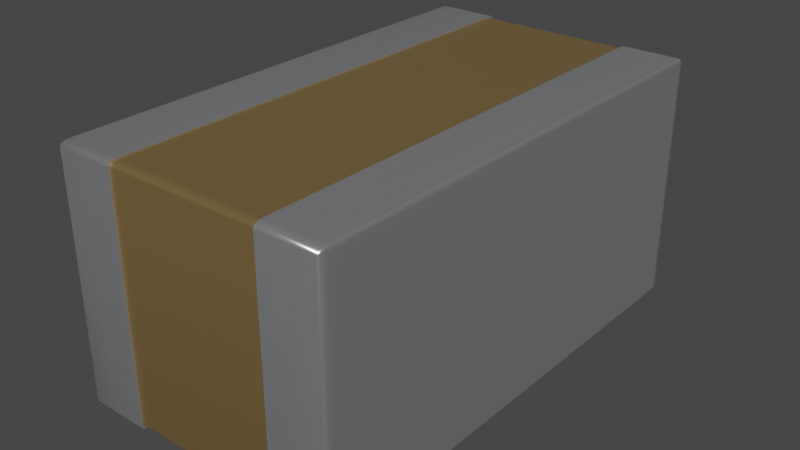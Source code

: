 # Source: C_0306_0816Metric.blend  (saved by Blender 4.1.23; exported with 4.5.12 LTS)
import bpy
from mathutils import Matrix  # noqa: F401  (used for matrix-valued properties, if any)

bpy.ops.wm.read_factory_settings(use_empty=True)
scene = bpy.context.scene
scene.name = 'Scene'

# ---- collections
col_collection = bpy.data.collections.new('Collection'); scene.collection.children.link(col_collection)

# ---- materials (node trees are filled in below, after node groups)
mat_metal_pins = bpy.data.materials.new('metal_pins')
mat_metal_pins.use_transparent_shadow = False
mat_metal_pins.preview_render_type = 'CUBE'
mat_metal_pins.use_preview_world = True
mat_cap_ceramic_1 = bpy.data.materials.new('cap_ceramic_1')
mat_cap_ceramic_1.use_transparent_shadow = False
mat_cap_ceramic_1.preview_render_type = 'CUBE'

# ---- node groups
ng_auto_smooth = bpy.data.node_groups.new('Auto Smooth', 'GeometryNodeTree')
_s = ng_auto_smooth.interface.new_socket(name='Geometry', in_out='OUTPUT', socket_type='NodeSocketGeometry')
_s = ng_auto_smooth.interface.new_socket(name='Geometry', in_out='INPUT', socket_type='NodeSocketGeometry')
_s = ng_auto_smooth.interface.new_socket(name='Angle', in_out='INPUT', socket_type='NodeSocketFloat')
_s.subtype = 'ANGLE'
_s.min_value = 0.0
_s.max_value = 3.142
ng_auto_smooth.is_modifier = True
_N = ng_auto_smooth.nodes; _L = ng_auto_smooth.links
n0 = _N.new('NodeGroupOutput'); n0.name = 'Group Output'; n0.location = (480, -100)
n1 = _N.new('NodeGroupInput'); n1.name = 'Group Input'; n1.location = (-420, -300)
n2 = _N.new('NodeGroupInput'); n2.name = 'Group Input.001'; n2.location = (-60, -100)
n3 = _N.new('GeometryNodeSetShadeSmooth'); n3.name = 'Set Shade Smooth'; n3.location = (120, -100)
n3.domain = 'EDGE'
n4 = _N.new('GeometryNodeSetShadeSmooth'); n4.name = 'Set Shade Smooth.001'; n4.location = (300, -100)
n5 = _N.new('GeometryNodeInputMeshEdgeAngle'); n5.name = 'Edge Angle'; n5.location = (-420, -220)
n6 = _N.new('GeometryNodeInputEdgeSmooth'); n6.name = 'Is Edge Smooth'; n6.location = (-60, -160)
n7 = _N.new('GeometryNodeInputShadeSmooth'); n7.name = 'Is Face Smooth'; n7.location = (-240, -340)
n8 = _N.new('FunctionNodeBooleanMath'); n8.name = 'Boolean Math'; n8.location = (-60, -220)
n9 = _N.new('FunctionNodeCompare'); n9.name = 'Compare'; n9.location = (-240, -180)
n9.operation = 'LESS_EQUAL'
_L.new(n5.outputs[0], n9.inputs[0])
_L.new(n4.outputs[0], n0.inputs[0])
_L.new(n1.outputs[1], n9.inputs[1])
_L.new(n9.outputs[0], n8.inputs[0])
_L.new(n7.outputs[0], n8.inputs[1])
_L.new(n2.outputs[0], n3.inputs[0])
_L.new(n6.outputs[0], n3.inputs[1])
_L.new(n3.outputs[0], n4.inputs[0])
_L.new(n8.outputs[0], n3.inputs[2])
n0.is_active_output = True

# ---- material node trees
mat_metal_pins.use_nodes = True; mat_metal_pins.node_tree.nodes.clear()
_N = mat_metal_pins.node_tree.nodes; _L = mat_metal_pins.node_tree.links
n0 = _N.new('ShaderNodeMapping'); n0.name = 'Mapping'; n0.location = (-1447, -91)
n0.inputs[3].default_value = (4.8, 1.2, 1.1)
n1 = _N.new('ShaderNodeBsdfPrincipled'); n1.name = 'Principled BSDF'; n1.location = (-560, 254)
n1.distribution = 'GGX'
n1.subsurface_method = 'BURLEY'
n1.inputs[1].default_value = 0.7818
n1.inputs[2].default_value = 0.2886
n1.inputs[3].default_value = 1.45
n1.inputs[13].default_value = 0.0
n1.inputs[27].default_value = (0.0, 0.0, 0.0, 1.0)
n1.inputs[28].default_value = 1.0
n2 = _N.new('ShaderNodeOutputMaterial'); n2.name = 'Material Output.002'; n2.location = (-205, 253)
n2.width = 213
n3 = _N.new('ShaderNodeTexNoise'); n3.name = 'Noise Texture.002'; n3.location = (-1228, -73)
n3.inputs[2].default_value = 0.1
n3.inputs[3].default_value = 7.0
n3.inputs[4].default_value = 0.6
n3.inputs[8].default_value = 0.4
n4 = _N.new('ShaderNodeTexCoord'); n4.name = 'Texture Coordinate'; n4.location = (-1636, -116)
n5 = _N.new('ShaderNodeMix'); n5.name = 'Mix.001'; n5.location = (-921, 45)
n5.data_type = 'RGBA'
n5.inputs[6].default_value = (0.9398, 0.9547, 1.0, 1.0)
n5.inputs[7].default_value = (0.13, 0.1259, 0.1359, 1.0)
n6 = _N.new('ShaderNodeBump'); n6.name = 'Bump.001'; n6.location = (-1001, -227)
n6.inputs[0].default_value = 0.05
n6.inputs[1].default_value = 0.01
n6.inputs[2].default_value = 1.0
_L.new(n1.outputs[0], n2.inputs[0])
_L.new(n3.outputs[0], n6.inputs[3])
_L.new(n0.outputs[0], n3.inputs[0])
_L.new(n3.outputs[0], n5.inputs[0])
_L.new(n4.outputs[3], n0.inputs[0])
_L.new(n5.outputs[2], n1.inputs[0])
_L.new(n6.outputs[0], n1.inputs[5])
n2.is_active_output = True
mat_cap_ceramic_1.use_nodes = True; mat_cap_ceramic_1.node_tree.nodes.clear()
_N = mat_cap_ceramic_1.node_tree.nodes; _L = mat_cap_ceramic_1.node_tree.links
n0 = _N.new('ShaderNodeBsdfPrincipled'); n0.name = 'Principled BSDF'; n0.location = (10, 300)
n0.distribution = 'GGX'
n0.subsurface_method = 'BURLEY'
n0.inputs[0].default_value = (0.2796, 0.1885, 0.08038, 1.0)
n0.inputs[1].default_value = 0.5
n0.inputs[2].default_value = 0.2705
n0.inputs[3].default_value = 1.0
n0.inputs[14].default_value = (0.9836, 0.9816, 0.9791, 1.0)
n0.inputs[20].default_value = 0.06636
n0.inputs[27].default_value = (0.0, 0.0, 0.0, 1.0)
n0.inputs[28].default_value = 1.0
n1 = _N.new('ShaderNodeOutputMaterial'); n1.name = 'Material Output'; n1.location = (300, 300)
_L.new(n0.outputs[0], n1.inputs[0])
n1.is_active_output = True

# ---- world
world_world = bpy.data.worlds.new('World'); scene.world = world_world
world_world.use_nodes = True; world_world.node_tree.nodes.clear()
_N = world_world.node_tree.nodes; _L = world_world.node_tree.links
n0 = _N.new('ShaderNodeOutputWorld'); n0.name = 'World Output'; n0.location = (300, 300)
n1 = _N.new('ShaderNodeBackground'); n1.name = 'Background'; n1.location = (10, 300)
n1.inputs[0].default_value = (0.05088, 0.05088, 0.05088, 1.0)
_L.new(n1.outputs[0], n0.inputs[0])
n0.is_active_output = True
world_world.color = (0.05088, 0.05088, 0.05088)
world_world.use_sun_shadow = False
world_world.sun_shadow_jitter_overblur = 0.0

# ---- meshes
me_shape_7_indexedfaceset = bpy.data.meshes.new('SHAPE_7_IndexedFaceSet')
me_shape_7_indexedfaceset.from_pydata([(-0.1772, -0.1689, 0.001969), (-0.1772, 0.1693, 0.001969), (0.1772, 0.1756, 0.008268), (0.1772, 0.1747, 0.005118), (0.1772, 0.1737, 0.003814), (0.1772, 0.1709, 0.002183), (-0.1772, 0.1737, 0.003814), (-0.1772, 0.1747, 0.005118), (-0.1772, 0.1754, 0.006637), (0.1772, -0.1772, 0.006299), (0.1772, -0.1725, 0.0002147), (0.1772, -0.174, 0.0008439), (0.1772, -0.1763, 0.00315), (0.1772, -0.1772, 0.3087), (0.1772, -0.177, 0.3103), (0.1772, -0.1763, 0.3118), (0.1772, -0.1753, 0.3131), (0.1772, 0.1709, 0.315), (0.1772, 0.174, 0.3141), (0.1772, 0.1753, 0.3131), (0.1772, 0.1763, 0.3118), (0.1772, 0.177, 0.3103), (0.1772, 0.177, 0.004669), (0.1772, 0.1725, 0.0002147), (0.1772, 0.1693, 0.001969), (0.1772, 0.1754, 0.006637), (0.1772, 0.1724, 0.002812), (0.1772, 0.1756, 0.3067), (0.1772, -0.1734, 0.3111), (0.1772, -0.1744, 0.3098), (0.1772, -0.175, 0.3083), (0.1772, -0.1744, 0.005118), (0.1772, -0.1734, 0.003814), (0.1772, -0.172, 0.002812), (0.1772, -0.1705, 0.002183), (-0.1772, -0.1744, 0.005118), (-0.1772, -0.1734, 0.003814), (-0.1772, -0.172, 0.002812), (-0.1772, -0.1705, 0.002183), (0.1772, -0.1689, 0.001969), (0.1772, -0.175, 0.006637), (-0.1772, -0.1772, 0.006299), (-0.1772, -0.1763, 0.00315), (-0.1772, -0.1753, 0.001845), (-0.1772, 0.174, 0.0008439), (-0.1772, 0.177, 0.3103), (-0.1772, 0.1753, 0.3131), (-0.1772, 0.1725, 0.3147), (-0.1772, -0.1709, 0.315), (-0.1772, -0.1725, 0.3147), (-0.1772, -0.174, 0.3141), (-0.1772, -0.1689, 0.313), (-0.1772, -0.175, 0.3083), (-0.1772, -0.1744, 0.3098), (-0.1772, 0.1693, 0.313), (-0.1772, 0.1709, 0.3128), (-0.1772, 0.1747, 0.3098), (-0.1772, 0.1754, 0.3083), (-0.1772, 0.1709, 0.002183), (-0.1772, 0.1724, 0.002812), (-0.1772, -0.175, 0.006637), (-0.1772, 0.1756, 0.3067), (-0.1772, 0.1756, 0.008268), (0.3087, -0.1709, 1.49e-08), (0.3087, -0.174, 0.0008439), (0.1772, -0.1753, 0.001845), (0.1772, -0.177, 0.004669), (0.1772, -0.1709, 1.49e-08), (0.3087, 0.1725, 0.0002147), (0.1772, 0.1709, 0.0), (0.1772, 0.1763, 0.00315), (0.1772, 0.1753, 0.001845), (0.1772, 0.174, 0.0008439), (0.1772, 0.1772, 0.006299), (0.3087, 0.1772, 0.006299), (0.1772, 0.1772, 0.3087), (0.3087, 0.1725, 0.3147), (0.1772, 0.1725, 0.3147), (0.1772, -0.1709, 0.315), (0.3087, -0.1772, 0.3087), (0.3087, -0.177, 0.3103), (0.3087, -0.174, 0.3141), (0.3087, -0.1725, 0.3147), (0.1772, -0.174, 0.3141), (0.1772, -0.1725, 0.3147), (0.1772, -0.1752, 0.008268), (-0.1772, -0.1752, 0.008268), (-0.1772, -0.1752, 0.3067), (-0.1772, -0.1734, 0.3111), (-0.1772, -0.172, 0.3121), (-0.1772, -0.1705, 0.3128), (0.1772, -0.1752, 0.3067), (0.1772, -0.1689, 0.313), (0.1772, -0.1705, 0.3128), (0.1772, -0.172, 0.3121), (0.1772, 0.1693, 0.313), (0.1772, 0.1754, 0.3083), (0.1772, 0.1747, 0.3098), (0.1772, 0.1737, 0.3111), (0.1772, 0.1724, 0.3121), (0.1772, 0.1709, 0.3128), (-0.1772, 0.1724, 0.3121), (-0.1772, 0.1737, 0.3111), (-0.1772, -0.1709, 1.49e-08), (-0.3087, -0.174, 0.0008439), (-0.3087, -0.1725, 0.0002147), (-0.1772, -0.177, 0.004669), (-0.1772, -0.174, 0.0008439), (-0.1772, -0.1725, 0.0002147), (-0.3087, -0.1709, 0.315), (-0.3087, -0.1725, 0.3147), (-0.3087, -0.174, 0.3141), (-0.3087, -0.1753, 0.3131), (-0.3087, -0.177, 0.3103), (-0.1772, -0.1772, 0.3087), (-0.1772, -0.1753, 0.3131), (-0.1772, -0.1763, 0.3118), (-0.1772, -0.177, 0.3103), (-0.1772, 0.1709, 0.315), (-0.3087, 0.1709, 0.315), (-0.3087, 0.1772, 0.3087), (-0.3087, 0.174, 0.3141), (-0.1772, 0.1763, 0.3118), (-0.1772, 0.174, 0.3141), (-0.1772, 0.1772, 0.3087), (-0.1772, 0.1772, 0.006299), (-0.3087, 0.1772, 0.006299), (-0.3087, 0.1725, 0.0002147), (-0.3087, 0.1763, 0.00315), (-0.3087, 0.177, 0.004669), (-0.1772, 0.1709, 0.0), (-0.1772, 0.1725, 0.0002147), (-0.1772, 0.1753, 0.001845), (-0.1772, 0.1763, 0.00315), (-0.1772, 0.177, 0.004669), (0.31, -0.177, 0.006299), (0.3114, -0.1766, 0.006299), (0.3135, -0.1749, 0.006299), (0.315, -0.1709, 0.3087), (0.3141, -0.174, 0.3087), (0.3131, -0.1753, 0.3087), (0.3118, -0.1763, 0.3087), (0.3103, -0.177, 0.3087), (0.3114, -0.1709, 0.0006079), (0.3135, -0.1709, 0.002314), (0.3087, -0.1772, 0.006299), (0.3125, -0.1758, 0.006299), (0.3087, -0.1725, 0.0002147), (0.3087, -0.1753, 0.001845), (0.3087, -0.1763, 0.00315), (0.3087, -0.177, 0.004669), (0.3113, -0.1737, 0.0013), (0.3113, -0.1749, 0.002236), (0.3113, -0.1757, 0.003147), (0.3113, -0.1763, 0.004391), (0.3136, -0.1742, 0.004122), (0.315, -0.1709, 0.006299), (0.3147, -0.1728, 0.006299), (0.3149, -0.1718, 0.006299), (0.3149, -0.1709, 0.00533), (0.3143, -0.1723, 0.004891), (0.31, -0.1709, 0.0001539), (0.3125, -0.1709, 0.00134), (0.3149, 0.1709, 0.005783), (0.31, 0.1709, 0.0001528), (0.3135, 0.1709, 0.0023), (0.3143, 0.1709, 0.003463), (0.3147, -0.1709, 0.004384), (0.3148, 0.1716, 0.005531), (0.3149, 0.1719, 0.006299), (0.3149, 0.1709, 0.005269), (0.3087, 0.1709, 0.0), (0.3114, 0.1709, 0.000604), (0.3125, 0.1709, 0.001331), (0.3087, 0.177, 0.004669), (0.3087, 0.1763, 0.00315), (0.3087, 0.1753, 0.001845), (0.3087, 0.174, 0.0008439), (0.3114, 0.1766, 0.006299), (0.3135, 0.1749, 0.006299), (0.3143, 0.1737, 0.006299), (0.3113, 0.1762, 0.004313), (0.3113, 0.1758, 0.003336), (0.3113, 0.1749, 0.002244), (0.3113, 0.1737, 0.001297), (0.3135, 0.1743, 0.004246), (0.3135, 0.1737, 0.00349), (0.31, 0.177, 0.006299), (0.3125, 0.1758, 0.006299), (0.315, 0.1709, 0.3087), (0.3131, 0.1753, 0.3087), (0.3147, 0.1725, 0.3087), (0.3149, 0.1714, 0.006299), (0.3087, 0.1772, 0.3087), (0.3103, 0.177, 0.3087), (0.3118, 0.1763, 0.3087), (0.3141, 0.174, 0.3087), (0.3087, 0.1709, 0.315), (0.3087, 0.174, 0.3141), (0.3087, 0.1753, 0.3131), (0.3087, 0.1763, 0.3118), (0.3087, 0.177, 0.3103), (0.3103, 0.1709, 0.3147), (0.3118, 0.1709, 0.3141), (0.3131, 0.1709, 0.3131), (0.3117, 0.1724, 0.3139), (0.3117, 0.1731, 0.3137), (0.3117, 0.1736, 0.3135), (0.3117, 0.1741, 0.3131), (0.3131, 0.1721, 0.3129), (0.3117, 0.1748, 0.3125), (0.3117, 0.1749, 0.3124), (0.3131, 0.1727, 0.3127), (0.3117, 0.1755, 0.3116), (0.3117, 0.1757, 0.3113), (0.3131, 0.1735, 0.3123), (0.3131, 0.1741, 0.3117), (0.3142, 0.1721, 0.3115), (0.3142, 0.1724, 0.3113), (0.3142, 0.1727, 0.3112), (0.3142, 0.173, 0.3108), (0.3141, 0.1709, 0.3118), (0.3147, 0.1709, 0.3103), (0.3103, -0.1709, 0.3147), (0.3118, -0.1709, 0.3141), (0.3131, -0.1709, 0.3131), (0.3147, -0.1725, 0.3087), (0.3087, -0.1709, 0.315), (0.3147, -0.1709, 0.3103), (0.3087, -0.1763, 0.3118), (0.3087, -0.1753, 0.3131), (0.3117, -0.1757, 0.3113), (0.3117, -0.1748, 0.3125), (0.3117, -0.1736, 0.3135), (0.3131, -0.174, 0.3118), (0.3117, -0.1722, 0.314), (0.3131, -0.173, 0.3125), (0.3131, -0.172, 0.313), (0.3142, -0.1724, 0.3113), (0.3142, -0.1716, 0.3116), (-0.3141, -0.1709, 0.00315), (-0.3147, -0.1709, 0.004669), (-0.3099, -0.1709, 0.0001211), (-0.3111, -0.1709, 0.0004796), (-0.3122, -0.1709, 0.001062), (-0.3087, 0.1709, 0.0), (-0.3141, 0.1709, 0.00315), (-0.3131, 0.1709, 0.001845), (-0.3118, 0.1709, 0.0008439), (-0.3103, 0.1709, 0.0002147), (-0.3099, -0.177, 0.006299), (-0.3122, -0.1761, 0.006299), (-0.3087, -0.1709, 1.49e-08), (-0.3087, -0.177, 0.004669), (-0.3087, -0.1763, 0.00315), (-0.3087, -0.1753, 0.001845), (-0.311, -0.1737, 0.001191), (-0.311, -0.175, 0.002158), (-0.311, -0.176, 0.003435), (-0.3087, -0.1772, 0.006299), (-0.3131, -0.1731, 0.004072), (-0.3111, -0.1767, 0.006299), (-0.3087, -0.1772, 0.3087), (-0.3103, -0.177, 0.3087), (-0.3147, -0.1725, 0.3087), (-0.3141, -0.174, 0.006299), (-0.3147, -0.1725, 0.006299), (-0.3118, -0.1763, 0.3087), (-0.3131, -0.1753, 0.3087), (-0.3141, -0.174, 0.3087), (-0.3087, -0.1763, 0.3118), (-0.3103, -0.1709, 0.3147), (-0.3118, -0.1709, 0.3141), (-0.3131, -0.1709, 0.3131), (-0.3141, -0.1709, 0.3118), (-0.3142, -0.1736, 0.3102), (-0.3142, -0.173, 0.3108), (-0.3142, -0.1728, 0.311), (-0.3131, -0.1748, 0.3108), (-0.3131, -0.1745, 0.3113), (-0.3117, -0.1762, 0.31), (-0.3131, -0.174, 0.3118), (-0.3117, -0.176, 0.3106), (-0.3131, -0.1737, 0.3121), (-0.3117, -0.1757, 0.3113), (-0.3131, -0.1732, 0.3125), (-0.3117, -0.1753, 0.3119), (-0.3117, -0.1748, 0.3125), (-0.3117, -0.1744, 0.3129), (-0.3117, -0.1737, 0.3133), (-0.3117, -0.173, 0.3137), (-0.3147, -0.1709, 0.3103), (-0.3103, 0.1709, 0.3147), (-0.3131, 0.1709, 0.3131), (-0.3141, 0.1709, 0.3118), (-0.3147, 0.1709, 0.3103), (-0.3118, 0.1709, 0.3141), (-0.3087, 0.177, 0.3103), (-0.3087, 0.1763, 0.3118), (-0.3087, 0.1753, 0.3131), (-0.3087, 0.1725, 0.3147), (-0.3142, 0.1736, 0.3102), (-0.3131, 0.174, 0.3118), (-0.3142, 0.1738, 0.3095), (-0.3117, 0.1736, 0.3135), (-0.3131, 0.1747, 0.3109), (-0.3131, 0.1748, 0.3108), (-0.3117, 0.1747, 0.3126), (-0.3117, 0.1748, 0.3125), (-0.3131, 0.1752, 0.3099), (-0.3131, 0.1753, 0.3091), (-0.3117, 0.1756, 0.3115), (-0.3117, 0.1757, 0.3113), (-0.3117, 0.1762, 0.3102), (-0.3117, 0.1762, 0.31), (-0.3117, 0.1763, 0.3092), (-0.315, 0.1709, 0.006299), (-0.3103, 0.177, 0.006299), (-0.3103, 0.177, 0.3087), (-0.3141, 0.174, 0.3087), (-0.3147, 0.1725, 0.3087), (-0.3147, 0.1709, 0.004669), (-0.3141, 0.174, 0.006299), (-0.3147, 0.1725, 0.006299), (-0.3087, 0.174, 0.0008439), (-0.3087, 0.1753, 0.001845), (-0.3142, 0.1739, 0.006094), (-0.3142, 0.1738, 0.005369), (-0.3142, 0.1736, 0.004793), (-0.3131, 0.1753, 0.006002), (-0.3131, 0.1752, 0.005212), (-0.3131, 0.1751, 0.004954), (-0.3131, 0.1748, 0.004121), (-0.3117, 0.1763, 0.005932), (-0.3131, 0.1746, 0.003927), (-0.3117, 0.1762, 0.004958), (-0.3117, 0.1761, 0.00464), (-0.3131, 0.174, 0.00315), (-0.3117, 0.1757, 0.003612), (-0.3117, 0.1755, 0.003373), (-0.3117, 0.1748, 0.002414), (-0.3117, 0.1746, 0.002267), (-0.3117, 0.1736, 0.001507), (-0.315, 0.1709, 0.3087), (-0.315, -0.1709, 0.006299), (-0.315, -0.1709, 0.3087)], [], [(68, 23, 69, 171), (3, 7, 6, 4), (264, 266, 344, 345), (119, 109, 271, 292), (286, 270, 113, 263), (99, 101, 102, 98), (20, 200, 199, 19), (65, 148, 64, 11), (10, 147, 63, 67), (311, 308, 302, 305), (293, 273, 274, 294), (40, 60, 86, 85), (1, 0, 39, 24), (215, 208, 210, 211, 216), (61, 62, 2, 27), (177, 72, 23, 68), (245, 130, 131, 127), (74, 73, 22, 174), (287, 286, 279, 281), (336, 335, 330, 331), (34, 38, 37, 33), (81, 83, 84, 82), (36, 37, 38, 0, 1, 58, 59, 6, 7, 8, 62, 61, 57, 45, 124, 125, 134, 133, 132, 44, 131, 130, 103, 108, 107, 43, 42, 106, 41, 114, 117, 116, 115, 50, 49, 48, 118, 47, 123, 46, 122, 56, 102, 101, 55, 54, 51, 90, 89, 88, 53, 52, 87, 86, 60, 35), (109, 119, 118, 48), (240, 241, 266, 265), (94, 89, 90, 93), (324, 44, 132, 325), (269, 265, 266, 264), (163, 170, 159, 158, 156, 138, 189, 192), (12, 149, 148, 65), (42, 254, 253, 106), (150, 66, 9, 145), (67, 63, 171, 69), (25, 8, 7, 3), (174, 22, 70, 175), (176, 71, 72, 177), (66, 150, 149, 12), (18, 198, 76, 77), (281, 283, 288, 287), (175, 70, 71, 176), (77, 76, 197, 17), (5, 58, 1, 24), (11, 64, 147, 10), (19, 199, 198, 18), (230, 16, 83, 81), (80, 14, 15, 229), (289, 288, 283, 285), (66, 12, 65, 32, 31), (54, 95, 92, 51), (82, 84, 78, 227), (8, 25, 2, 62), (79, 13, 14, 80), (197, 227, 78, 17), (204, 225, 224, 203), (53, 29, 30, 52), (55, 100, 95, 54), (97, 56, 57, 96), (229, 15, 16, 230), (88, 28, 29, 53), (86, 87, 91, 85), (105, 108, 103, 252), (100, 55, 101, 99), (21, 201, 200, 20), (96, 57, 61, 27), (240, 246, 321, 241), (309, 306, 301, 303), (107, 104, 255, 43), (43, 255, 254, 42), (129, 134, 125, 126), (291, 295, 294, 274), (109, 48, 49, 110), (93, 90, 51, 92), (201, 21, 75, 193), (241, 321, 316, 344), (297, 45, 122, 298), (32, 36, 35, 31), (117, 113, 270, 116), (114, 41, 259, 262), (33, 37, 36, 32), (121, 123, 47, 300), (313, 312, 306, 309), (122, 45, 57, 56), (298, 122, 46, 299), (192, 169, 170, 163), (299, 46, 123, 121), (127, 131, 44, 324), (120, 126, 125, 124), (4, 6, 59, 26), (178, 195, 194, 187), (141, 146, 136), (140, 137, 146), (140, 146, 141), (139, 160, 137), (139, 137, 140), (226, 157, 160), (226, 158, 157), (226, 160, 139), (287, 112, 270, 286), (161, 63, 147), (64, 161, 147), (135, 149, 150), (135, 150, 145), (151, 143, 161), (151, 162, 143), (151, 161, 64), (209, 204, 203, 205), (152, 162, 151), (153, 162, 152), (154, 135, 136), (154, 136, 146), (154, 149, 135), (154, 146, 153), (154, 153, 149), (155, 144, 162), (155, 160, 144), (155, 146, 137), (155, 137, 160), (155, 162, 153), (155, 153, 146), (167, 160, 157), (116, 270, 112, 115), (332, 331, 327, 328, 334), (217, 221, 204, 209), (172, 143, 162, 173), (168, 159, 170), (166, 144, 160), (166, 160, 167), (165, 144, 166), (173, 162, 144, 165), (166, 167, 159, 168), (128, 133, 134, 129), (169, 168, 170), (343, 316, 323, 320), (281, 279, 278, 275, 276), (187, 74, 174), (175, 187, 174), (164, 177, 68), (164, 68, 171), (168, 180, 166), (181, 178, 187), (181, 188, 178), (181, 187, 175), (182, 188, 181), (182, 181, 175), (184, 164, 172), (184, 172, 173), (104, 256, 257, 255), (184, 177, 164), (184, 173, 183), (185, 179, 188), (185, 180, 179), (185, 188, 182), (315, 314, 313, 309, 310), (186, 173, 165), (186, 165, 166), (203, 224, 223, 202), (186, 183, 173), (152, 151, 64, 148), (191, 180, 168), (191, 168, 169), (196, 180, 191), (190, 188, 179), (195, 178, 188), (195, 188, 190), (306, 305, 302, 294), (52, 30, 91, 87), (141, 136, 135, 142), (202, 197, 76), (202, 76, 198), (194, 199, 200), (194, 200, 201), (194, 201, 193), (189, 222, 191), (205, 203, 202), (225, 237, 235, 224), (206, 205, 202), (207, 202, 198), (207, 206, 202), (329, 333, 315, 310), (208, 207, 198), (310, 309, 303, 319), (211, 199, 194), (211, 210, 199), (335, 333, 329, 330), (213, 211, 194), (214, 194, 195), (214, 195, 190), (214, 213, 194), (214, 190, 213), (276, 277, 285, 283, 281), (216, 213, 190), (216, 211, 213), (225, 204, 221, 239, 237), (217, 209, 212), (218, 222, 217), (327, 326, 321, 328), (74, 193, 75, 73), (233, 235, 237, 236), (220, 196, 191), (202, 223, 227, 197), (233, 232, 230, 81), (205, 206, 212, 209), (108, 105, 104, 107), (171, 63, 161, 164), (142, 79, 80), (142, 80, 229), (230, 142, 229), (223, 81, 82), (223, 82, 227), (138, 226, 228), (231, 140, 141), (231, 141, 142), (232, 142, 230), (232, 231, 142), (232, 140, 231), (299, 308, 311, 298), (233, 81, 223), (234, 139, 140), (234, 140, 232), (235, 233, 223), (236, 139, 234), (224, 235, 223), (232, 233, 236, 234), (238, 226, 139), (238, 139, 236), (164, 161, 143, 172), (239, 226, 238), (239, 228, 226), (210, 208, 198, 199), (26, 59, 58, 5), (111, 112, 288, 289), (249, 243, 242), (248, 244, 243), (248, 243, 249), (247, 260, 244), (247, 244, 248), (246, 240, 260), (246, 260, 247), (312, 311, 305, 306), (105, 252, 242), (251, 244, 260), (104, 242, 243), (104, 105, 242), (250, 254, 261), (253, 254, 250), (259, 253, 250), (256, 243, 244), (256, 104, 243), (255, 257, 258, 254), (257, 244, 251), (257, 256, 244), (258, 251, 261), (191, 169, 192, 189), (258, 257, 251), (258, 261, 254), (241, 344, 266), (9, 13, 79, 145), (260, 240, 265), (269, 260, 265), (268, 251, 260), (268, 260, 269), (267, 261, 251), (267, 251, 268), (263, 250, 261), (263, 261, 267), (249, 242, 252, 245), (288, 112, 287), (286, 284, 278, 279), (289, 271, 111), (98, 102, 56, 97), (153, 152, 148, 149), (290, 272, 271), (215, 212, 206, 207, 208), (291, 264, 345), (290, 289, 285), (290, 271, 289), (113, 262, 263), (110, 111, 271), (109, 110, 271), (275, 269, 264), (285, 277, 274, 273), (340, 325, 128, 339), (333, 317, 318, 315), (277, 291, 274), (183, 182, 175, 176), (38, 34, 39, 0), (280, 263, 267), (280, 267, 268), (282, 263, 280), (282, 280, 268), (89, 94, 28, 88), (284, 263, 282), (284, 268, 278), (284, 282, 268), (221, 217, 222, 228, 239), (320, 323, 326, 322, 319, 303), (218, 219, 220, 191, 222), (14, 13, 9, 66, 31, 40, 85, 91, 30, 29, 28, 94, 93, 92, 95, 100, 99, 98, 97, 96, 27, 2, 25, 3, 4, 26, 5, 24, 39, 34, 33, 32, 65, 11, 10, 67, 69, 23, 72, 71, 70, 22, 73, 75, 21, 20, 19, 18, 77, 17, 78, 84, 83, 16, 15), (286, 263, 284), (115, 112, 111, 50), (296, 272, 273, 293), (50, 111, 110, 49), (345, 343, 295, 291), (120, 124, 45, 297), (239, 238, 236, 237), (187, 194, 193, 74), (315, 318, 314), (320, 295, 343), (300, 119, 292), (121, 300, 292), (299, 121, 292), (297, 298, 318), (120, 297, 318), (301, 294, 295), (302, 293, 294), (303, 301, 295), (303, 295, 320), (304, 292, 296), (304, 296, 293), (277, 276, 275, 264, 291), (186, 166, 180, 185), (306, 294, 301), (307, 292, 304), (307, 304, 293), (307, 299, 292), (308, 293, 302), (308, 307, 293), (308, 299, 307), (130, 245, 252, 103), (219, 218, 217, 212, 215), (250, 263, 262, 259), (269, 275, 278, 268), (184, 183, 176, 177), (300, 47, 118, 119), (312, 298, 311), (186, 185, 182, 183), (312, 318, 298), (325, 132, 133, 128), (313, 318, 312), (159, 167, 157, 158), (314, 318, 313), (292, 271, 272, 296), (318, 317, 126, 120), (220, 219, 215, 216), (342, 248, 249), (342, 249, 341), (342, 341, 247), (321, 323, 316), (129, 126, 317), (128, 129, 317), (324, 325, 249), (127, 324, 249), (245, 127, 249), (326, 323, 321), (328, 321, 246), (158, 226, 138, 156), (220, 216, 190, 196), (339, 338, 332, 334), (330, 329, 322, 326, 327, 331), (338, 336, 331, 332), (319, 322, 329, 310), (334, 328, 246), (290, 285, 273, 272), (335, 317, 333), (190, 179, 180, 196), (336, 317, 335), (106, 253, 259, 41), (337, 246, 247), (337, 334, 246), (338, 317, 336), (338, 128, 317), (189, 138, 228, 222), (142, 135, 145, 79), (340, 339, 334, 337), (339, 128, 338), (113, 117, 114, 262), (341, 249, 325), (341, 337, 247), (341, 325, 340), (341, 340, 337), (342, 247, 248), (345, 344, 316, 343), (31, 35, 60, 40)])
me_shape_7_indexedfaceset.polygons.foreach_set('use_smooth', [True] * 383)
me_shape_7_indexedfaceset.polygons.foreach_set('material_index', [0, 1, 0, 0, 0, 1, 0, 0, 0, 0, 0, 1, 1, 0, 1, 0, 0, 0, 0, 0, 1, 0, 0, 0, 0, 1, 0, 0, 0, 0, 0, 0, 0, 1, 0, 0, 0, 0, 0, 0, 0, 1, 0, 0, 0, 0, 0, 0, 1, 0, 1, 0, 0, 0, 1, 1, 1, 0, 1, 1, 0, 1, 0, 1, 0, 0, 0, 0, 0, 0, 0, 1, 0, 0, 0, 1, 0, 0, 1, 0, 0, 0, 0, 0, 0, 0, 0, 1, 0, 0, 0, 0, 0, 0, 0, 0, 0, 0, 0, 0, 0, 0, 0, 0, 0, 0, 0, 0, 0, 0, 0, 0, 0, 0, 0, 0, 0, 0, 0, 0, 0, 0, 0, 0, 0, 0, 0, 0, 0, 0, 0, 0, 0, 0, 0, 0, 0, 0, 0, 0, 0, 0, 0, 0, 0, 0, 0, 0, 0, 0, 0, 0, 0, 0, 0, 0, 0, 0, 0, 0, 0, 0, 0, 0, 0, 1, 0, 0, 0, 0, 0, 0, 0, 0, 0, 0, 0, 0, 0, 0, 0, 0, 0, 0, 0, 0, 0, 0, 0, 0, 0, 0, 0, 0, 0, 0, 0, 0, 0, 0, 0, 0, 0, 0, 0, 0, 0, 0, 0, 0, 0, 0, 0, 0, 0, 0, 0, 0, 0, 0, 0, 0, 0, 0, 0, 0, 0, 0, 0, 1, 0, 0, 0, 0, 0, 0, 0, 0, 0, 0, 0, 0, 0, 0, 0, 0, 0, 0, 0, 0, 0, 0, 0, 0, 0, 0, 0, 0, 0, 0, 0, 0, 0, 0, 0, 0, 0, 0, 0, 1, 0, 0, 0, 0, 0, 0, 0, 0, 0, 0, 0, 0, 0, 0, 0, 1, 0, 0, 0, 0, 1, 0, 0, 0, 0, 0, 0, 0, 0, 0, 0, 0, 0, 0, 0, 0, 0, 0, 0, 0, 0, 0, 0, 0, 0, 0, 0, 0, 0, 0, 0, 0, 0, 0, 0, 0, 0, 0, 0, 0, 0, 0, 0, 0, 0, 0, 0, 0, 0, 0, 0, 0, 0, 0, 0, 0, 0, 0, 0, 0, 0, 0, 0, 0, 0, 0, 0, 0, 0, 0, 0, 0, 0, 0, 0, 0, 0, 0, 0, 0, 0, 0, 0, 0, 0, 0, 0, 0, 0, 0, 0, 0, 1])
_k = set([(0, 1), (0, 38), (1, 58), (2, 25), (2, 27), (3, 4), (3, 25), (4, 26), (5, 24), (5, 26), (6, 7), (6, 59), (7, 8), (8, 62), (9, 13), (9, 66), (10, 11), (10, 67), (11, 65), (12, 65), (12, 66), (13, 14), (14, 15), (15, 16), (16, 83), (17, 77), (17, 78), (18, 19), (18, 77), (19, 20), (20, 21), (21, 75), (22, 70), (22, 73), (23, 69), (23, 72), (24, 39), (27, 96), (28, 29), (28, 94), (29, 30), (30, 91), (31, 32), (31, 40), (32, 33), (33, 34), (34, 39), (35, 36), (35, 60), (36, 37), (37, 38), (40, 85), (41, 106), (41, 114), (42, 43), (42, 106), (43, 107), (44, 131), (44, 132), (45, 122), (45, 124), (46, 122), (46, 123), (47, 118), (47, 123), (48, 49), (48, 118), (49, 50), (50, 115), (51, 54), (51, 90), (52, 53), (52, 87), (53, 88), (54, 55), (55, 101), (56, 57), (56, 102), (57, 61), (58, 59), (60, 86), (61, 62), (67, 69), (70, 71), (71, 72), (73, 75), (78, 84), (83, 84), (85, 91), (86, 87), (88, 89), (89, 90), (92, 93), (92, 95), (93, 94), (95, 100), (96, 97), (97, 98), (98, 99), (99, 100), (101, 102), (103, 108), (103, 130), (107, 108), (114, 117), (115, 116), (116, 117), (124, 125), (125, 134), (130, 131), (132, 133), (133, 134)])
me_shape_7_indexedfaceset.attributes.new('sharp_edge', 'BOOLEAN', 'EDGE').data.foreach_set('value', [ (min(e.vertices), max(e.vertices)) in _k for e in me_shape_7_indexedfaceset.edges])
_uv = me_shape_7_indexedfaceset.uv_layers.new(name='UVMap')
_uv.uv.foreach_set('vector', [0.9938, 0.7611, 0.785, 0.7611, 0.785, 0.7585, 0.9938, 0.7585, 0.785, 0.2505, 0.2225, 0.2505, 0.2225, 0.2485, 0.785, 0.2485, 0.2134, 0.7324, 0.2134, 0.2524, 0.216, 0.2524, 0.216, 0.7324, 0.0138, 0.7585, 0.0138, 0.216, 0.01121, 0.216, 0.01121, 0.7585, 0.008908, 0.7376, 0.0138, 0.7374, 0.0138, 0.735, 0.01121, 0.7324, 0.785, 0.761, 0.2225, 0.761, 0.2225, 0.7631, 0.785, 0.7631, 0.785, 0.7374, 0.9938, 0.7374, 0.9938, 0.7395, 0.785, 0.7395, 0.785, 0.2089, 0.9938, 0.2089, 0.9938, 0.211, 0.785, 0.211, 0.785, 0.2134, 0.9938, 0.2134, 0.9938, 0.216, 0.785, 0.216, 0.008908, 0.7369, 0.008908, 0.7386, 0.006728, 0.7374, 0.006728, 0.736, 0.7585, 0.7395, 0.216, 0.7395, 0.216, 0.7374, 0.7585, 0.7374, 0.785, 0.253, 0.2225, 0.253, 0.2225, 0.2555, 0.785, 0.2555, 0.2225, 0.756, 0.2225, 0.2191, 0.785, 0.2191, 0.785, 0.756, 0.7626, 0.7382, 0.7636, 0.7395, 0.7647, 0.7386, 0.7649, 0.7384, 0.7637, 0.7373, 0.2225, 0.7293, 0.2225, 0.2555, 0.785, 0.2555, 0.785, 0.7293, 0.9938, 0.7635, 0.785, 0.7635, 0.785, 0.7611, 0.9938, 0.7611, 0.0138, 0.7585, 0.2225, 0.7585, 0.2225, 0.7611, 0.0138, 0.7611, 0.9938, 0.2524, 0.785, 0.2524, 0.785, 0.2498, 0.9938, 0.2498, 0.008908, 0.7386, 0.008908, 0.7376, 0.006728, 0.7366, 0.006728, 0.7374, 0.008908, 0.2498, 0.008908, 0.2503, 0.006728, 0.2507, 0.006728, 0.2503, 0.785, 0.2165, 0.2225, 0.2165, 0.2225, 0.2141, 0.785, 0.2141, 0.9938, 0.211, 0.785, 0.211, 0.785, 0.2134, 0.9938, 0.2134, 0.2121, 0.2485, 0.2141, 0.2469, 0.2165, 0.2459, 0.2191, 0.2455, 0.756, 0.2455, 0.7586, 0.2459, 0.761, 0.2469, 0.7631, 0.2485, 0.7647, 0.2505, 0.7657, 0.253, 0.766, 0.2555, 0.766, 0.7293, 0.7657, 0.7319, 0.7682, 0.735, 0.7685, 0.7324, 0.7685, 0.2524, 0.7682, 0.2498, 0.7672, 0.2474, 0.7656, 0.2453, 0.7635, 0.2438, 0.7611, 0.2428, 0.7585, 0.2424, 0.216, 0.2424, 0.2134, 0.2428, 0.211, 0.2438, 0.2089, 0.2453, 0.2073, 0.2474, 0.2063, 0.2498, 0.206, 0.2524, 0.206, 0.7324, 0.2063, 0.735, 0.2073, 0.7374, 0.2089, 0.7395, 0.211, 0.7411, 0.2134, 0.7421, 0.216, 0.7424, 0.7585, 0.7424, 0.7611, 0.7421, 0.7635, 0.7411, 0.7656, 0.7395, 0.7672, 0.7374, 0.7647, 0.7343, 0.7631, 0.7364, 0.761, 0.738, 0.7586, 0.739, 0.756, 0.7393, 0.2191, 0.7393, 0.2165, 0.739, 0.2141, 0.738, 0.2121, 0.7364, 0.2105, 0.7343, 0.2095, 0.7319, 0.2091, 0.7293, 0.2091, 0.2555, 0.2095, 0.253, 0.2105, 0.2505, 0.0138, 0.216, 0.0138, 0.7585, 0.2225, 0.7585, 0.2225, 0.216, 0.216, 0.2474, 0.216, 0.2498, 0.2134, 0.2524, 0.211, 0.2524, 0.785, 0.2141, 0.2225, 0.2141, 0.2225, 0.2165, 0.785, 0.2165, 0.0138, 0.7635, 0.2225, 0.7635, 0.2225, 0.7656, 0.0138, 0.7656, 0.211, 0.7324, 0.211, 0.2524, 0.2134, 0.2524, 0.2134, 0.7324, 0.7585, 0.2516, 0.7585, 0.2508, 0.216, 0.2509, 0.2145, 0.2524, 0.216, 0.2524, 0.216, 0.7324, 0.7585, 0.7324, 0.7593, 0.2524, 0.785, 0.2474, 0.9938, 0.2474, 0.9938, 0.2453, 0.785, 0.2453, 0.2225, 0.2474, 0.0138, 0.2474, 0.0138, 0.2498, 0.2225, 0.2498, 0.9938, 0.2498, 0.785, 0.2498, 0.785, 0.2524, 0.9938, 0.2524, 0.785, 0.216, 0.9938, 0.216, 0.9938, 0.7585, 0.785, 0.7585, 0.785, 0.253, 0.2225, 0.253, 0.2225, 0.2505, 0.785, 0.2505, 0.9938, 0.2498, 0.785, 0.2498, 0.785, 0.2474, 0.9938, 0.2474, 0.9938, 0.7656, 0.785, 0.7656, 0.785, 0.7635, 0.9938, 0.7635, 0.785, 0.2498, 0.9938, 0.2498, 0.9938, 0.2474, 0.785, 0.2474, 0.785, 0.7635, 0.9938, 0.7635, 0.9938, 0.7611, 0.785, 0.7611, 0.211, 0.7374, 0.2115, 0.7378, 0.2104, 0.7391, 0.2098, 0.7386, 0.9938, 0.2474, 0.785, 0.2474, 0.785, 0.2453, 0.9938, 0.2453, 0.785, 0.7611, 0.9938, 0.7611, 0.9938, 0.7585, 0.785, 0.7585, 0.785, 0.7586, 0.2225, 0.7586, 0.2225, 0.756, 0.785, 0.756, 0.785, 0.211, 0.9938, 0.211, 0.9938, 0.2134, 0.785, 0.2134, 0.785, 0.7656, 0.9938, 0.7656, 0.9938, 0.7635, 0.785, 0.7635, 0.9938, 0.2089, 0.785, 0.2089, 0.785, 0.211, 0.9938, 0.211, 0.9938, 0.735, 0.785, 0.735, 0.785, 0.7374, 0.9938, 0.7374, 0.008908, 0.2115, 0.008908, 0.2104, 0.006728, 0.2115, 0.006728, 0.2123, 0.2063, 0.2498, 0.2073, 0.2474, 0.2089, 0.2453, 0.2121, 0.2485, 0.2105, 0.2505, 0.2225, 0.756, 0.785, 0.756, 0.785, 0.2191, 0.2225, 0.2191, 0.9938, 0.2134, 0.785, 0.2134, 0.785, 0.216, 0.9938, 0.216, 0.2225, 0.253, 0.785, 0.253, 0.785, 0.2555, 0.2225, 0.2555, 0.9938, 0.7324, 0.785, 0.7324, 0.785, 0.735, 0.9938, 0.735, 0.9938, 0.7585, 0.9938, 0.216, 0.785, 0.216, 0.785, 0.7585, 1.001, 0.7585, 1.001, 0.216, 0.9988, 0.216, 0.9988, 0.7585, 0.2225, 0.7343, 0.785, 0.7343, 0.785, 0.7319, 0.2225, 0.7319, 0.2225, 0.7586, 0.785, 0.7586, 0.785, 0.756, 0.2225, 0.756, 0.785, 0.7343, 0.2225, 0.7343, 0.2225, 0.7319, 0.785, 0.7319, 0.9938, 0.7374, 0.785, 0.7374, 0.785, 0.7395, 0.9938, 0.7395, 0.2225, 0.7364, 0.785, 0.7364, 0.785, 0.7343, 0.2225, 0.7343, 0.2225, 0.2555, 0.2225, 0.7293, 0.785, 0.7293, 0.785, 0.2555, 0.0138, 0.2134, 0.2225, 0.2134, 0.2225, 0.216, 0.0138, 0.216, 0.785, 0.7586, 0.2225, 0.7586, 0.2225, 0.761, 0.785, 0.761, 0.785, 0.735, 0.9938, 0.735, 0.9938, 0.7374, 0.785, 0.7374, 0.785, 0.7319, 0.2225, 0.7319, 0.2225, 0.7293, 0.785, 0.7293, 0.216, 0.2474, 0.7585, 0.2474, 0.7585, 0.2498, 0.216, 0.2498, 0.7653, 0.7344, 0.7647, 0.7359, 0.7628, 0.7348, 0.7632, 0.7338, 0.2225, 0.211, 0.0138, 0.211, 0.0138, 0.2089, 0.2225, 0.2089, 0.2225, 0.2453, 0.0138, 0.2453, 0.0138, 0.2474, 0.2225, 0.2474, 0.0138, 0.2498, 0.2225, 0.2498, 0.2225, 0.2524, 0.0138, 0.2524, 0.216, 0.735, 0.7585, 0.735, 0.7585, 0.7374, 0.216, 0.7374, 0.0138, 0.216, 0.2225, 0.216, 0.2225, 0.2134, 0.0138, 0.2134, 0.785, 0.2165, 0.2225, 0.2165, 0.2225, 0.2191, 0.785, 0.2191, 0.9938, 0.735, 0.785, 0.735, 0.785, 0.7324, 0.9938, 0.7324, 0.216, 0.2498, 0.7585, 0.2498, 0.7585, 0.2524, 0.216, 0.2524, 0.0138, 0.735, 0.2225, 0.735, 0.2225, 0.7374, 0.0138, 0.7374, 0.785, 0.2485, 0.2225, 0.2485, 0.2225, 0.2505, 0.785, 0.2505, 0.2225, 0.735, 0.0138, 0.735, 0.0138, 0.7374, 0.2225, 0.7374, 0.2225, 0.7324, 0.2225, 0.2524, 0.0138, 0.2524, 0.0138, 0.7324, 0.785, 0.2141, 0.2225, 0.2141, 0.2225, 0.2121, 0.785, 0.2121, 0.0138, 0.7635, 0.2225, 0.7635, 0.2225, 0.7611, 0.0138, 0.7611, 0.008908, 0.7348, 0.008908, 0.7367, 0.006728, 0.7359, 0.006728, 0.7344, 0.7672, 0.7374, 0.7682, 0.735, 0.7657, 0.7319, 0.7647, 0.7343, 0.0138, 0.7374, 0.2225, 0.7374, 0.2225, 0.7395, 0.0138, 0.7395, 0.7593, 0.2524, 0.7601, 0.2524, 0.7585, 0.2508, 0.7585, 0.2516, 0.0138, 0.7656, 0.2225, 0.7656, 0.2225, 0.7635, 0.0138, 0.7635, 0.0138, 0.7611, 0.2225, 0.7611, 0.2225, 0.7635, 0.0138, 0.7635, 0.0138, 0.7324, 0.0138, 0.2524, 0.2225, 0.2524, 0.2225, 0.7324, 0.785, 0.7631, 0.2225, 0.7631, 0.2225, 0.761, 0.785, 0.761, 0.9981, 0.2524, 0.9988, 0.7324, 0.9964, 0.7324, 0.996, 0.2524, 0.9988, 0.7324, 1.0, 0.2524, 0.9981, 0.2524, 1.001, 0.7324, 1.002, 0.2524, 1.0, 0.2524, 1.001, 0.7324, 1.0, 0.2524, 0.9988, 0.7324, 0.211, 0.7324, 0.2138, 0.2502, 0.2097, 0.2524, 0.211, 0.7324, 0.2097, 0.2524, 0.2089, 0.7324, 0.2134, 0.7324, 0.213, 0.2524, 0.2138, 0.2502, 0.2134, 0.7324, 0.2145, 0.2524, 0.213, 0.2524, 0.2134, 0.7324, 0.2138, 0.2502, 0.211, 0.7324, 0.008908, 0.7386, 0.0138, 0.7395, 0.0138, 0.7374, 0.008908, 0.7376, 0.996, 0.216, 0.9938, 0.216, 0.9938, 0.2134, 0.9938, 0.211, 0.996, 0.216, 0.9938, 0.2134, 0.996, 0.2524, 0.9938, 0.2474, 0.9938, 0.2498, 0.996, 0.2524, 0.9938, 0.2498, 0.9938, 0.2524, 0.9979, 0.2116, 0.9981, 0.216, 0.996, 0.216, 0.9979, 0.2116, 1.0, 0.216, 0.9981, 0.216, 0.9979, 0.2116, 0.996, 0.216, 0.9938, 0.211, 1.001, 0.7604, 1.001, 0.7585, 0.9988, 0.7585, 0.9987, 0.7609, 0.2096, 0.246, 0.216, 0.2445, 0.2116, 0.2445, 0.2084, 0.2474, 0.216, 0.2445, 0.2096, 0.246, 0.9979, 0.2494, 0.996, 0.2524, 0.9981, 0.2524, 0.9979, 0.2494, 0.9981, 0.2524, 1.0, 0.2524, 0.9979, 0.2494, 0.9938, 0.2474, 0.996, 0.2524, 0.2074, 0.2494, 0.2081, 0.2524, 0.2084, 0.2474, 0.9979, 0.2494, 0.9979, 0.2474, 0.9938, 0.2474, 1.002, 0.2108, 1.002, 0.216, 1.0, 0.216, 0.2108, 0.249, 0.2138, 0.2502, 0.216, 0.2461, 1.002, 0.249, 1.0, 0.2524, 1.002, 0.2524, 0.2108, 0.249, 0.2097, 0.2524, 0.2138, 0.2502, 1.002, 0.2108, 1.0, 0.216, 0.9979, 0.2084, 1.002, 0.249, 0.9979, 0.2474, 1.0, 0.2524, 0.216, 0.2494, 0.2138, 0.2502, 0.213, 0.2524, 0.2225, 0.7374, 0.0138, 0.7374, 0.0138, 0.7395, 0.2225, 0.7395, 0.7647, 0.249, 0.7652, 0.2503, 0.7632, 0.2509, 0.7628, 0.25, 0.7645, 0.2487, 0.7605, 0.7369, 0.7585, 0.7374, 0.7585, 0.7395, 0.7604, 0.7392, 0.9981, 0.7585, 0.9981, 0.216, 1.0, 0.216, 0.9999, 0.7585, 0.7597, 0.2512, 0.216, 0.2509, 0.7585, 0.2508, 0.7585, 0.2479, 0.216, 0.2461, 0.2138, 0.2502, 0.7585, 0.2479, 0.2138, 0.2502, 0.216, 0.2494, 0.7585, 0.2461, 0.216, 0.2461, 0.7585, 0.2479, 0.9999, 0.7585, 1.0, 0.216, 1.002, 0.216, 1.002, 0.7585, 0.7585, 0.2479, 0.216, 0.2494, 0.216, 0.2509, 0.7597, 0.2512, 0.0138, 0.2474, 0.2225, 0.2474, 0.2225, 0.2498, 0.0138, 0.2498, 0.7601, 0.2524, 0.7597, 0.2512, 0.7585, 0.2508, 0.7585, 0.7324, 0.7585, 0.2524, 0.7611, 0.2524, 0.7611, 0.7324, 0.211, 0.7374, 0.2103, 0.7366, 0.2098, 0.7359, 0.2117, 0.7348, 0.2125, 0.7359, 0.996, 0.2524, 0.9938, 0.2524, 0.9938, 0.2498, 0.9938, 0.2474, 0.996, 0.2524, 0.9938, 0.2498, 0.996, 0.7585, 0.9938, 0.7635, 0.9938, 0.7611, 0.996, 0.7585, 0.9938, 0.7611, 0.9938, 0.7585, 0.7597, 0.2512, 0.763, 0.2524, 0.7585, 0.2479, 0.9979, 0.2493, 0.9981, 0.2524, 0.996, 0.2524, 0.9979, 0.2493, 0.9999, 0.2524, 0.9981, 0.2524, 0.9979, 0.2493, 0.996, 0.2524, 0.9938, 0.2474, 0.7663, 0.2477, 0.7664, 0.2524, 0.767, 0.2493, 0.9979, 0.2477, 0.9979, 0.2493, 0.9938, 0.2474, 0.9979, 0.763, 0.996, 0.7585, 0.9981, 0.7585, 0.9979, 0.763, 0.9981, 0.7585, 0.9999, 0.7585, 0.0138, 0.211, 0.01012, 0.2115, 0.01012, 0.2094, 0.0138, 0.2089, 0.9979, 0.763, 0.9938, 0.7635, 0.996, 0.7585, 0.763, 0.2445, 0.7585, 0.2445, 0.7649, 0.246, 1.002, 0.2492, 1.002, 0.2524, 0.9999, 0.2524, 0.7639, 0.2492, 0.763, 0.2524, 0.7649, 0.2524, 1.002, 0.2492, 0.9999, 0.2524, 0.9979, 0.2477, 0.008908, 0.7333, 0.008908, 0.7345, 0.008908, 0.7348, 0.006728, 0.7344, 0.006728, 0.7331, 1.002, 0.763, 0.9999, 0.7585, 1.002, 0.7585, 0.763, 0.248, 0.7585, 0.2461, 0.7585, 0.2479, 0.9988, 0.7585, 0.9988, 0.216, 0.9964, 0.216, 0.9964, 0.7585, 1.002, 0.763, 0.9979, 0.7649, 0.9999, 0.7585, 0.9979, 0.2096, 0.9979, 0.2116, 0.9938, 0.211, 0.9938, 0.2089, 0.7611, 0.7324, 0.763, 0.2524, 0.7597, 0.2512, 0.7611, 0.7324, 0.7597, 0.2512, 0.7601, 0.2524, 0.7635, 0.7324, 0.763, 0.2524, 0.7611, 0.7324, 1.001, 0.7324, 0.9999, 0.2524, 1.002, 0.2524, 0.9988, 0.7324, 0.9981, 0.2524, 0.9999, 0.2524, 0.9988, 0.7324, 0.9999, 0.2524, 1.001, 0.7324, 0.7647, 0.7359, 0.7646, 0.736, 0.7635, 0.7374, 0.7585, 0.7374, 0.2225, 0.7319, 0.785, 0.7319, 0.785, 0.7293, 0.2225, 0.7293, 0.9988, 0.7324, 0.9981, 0.2524, 0.996, 0.2524, 0.9964, 0.7324, 0.9964, 0.7585, 0.9938, 0.7585, 0.9938, 0.7611, 0.9964, 0.7585, 0.9938, 0.7611, 0.9938, 0.7635, 0.7682, 0.7324, 0.7656, 0.7395, 0.7672, 0.7374, 0.9964, 0.7324, 0.9938, 0.7374, 0.9938, 0.735, 0.9964, 0.7324, 0.9938, 0.735, 0.9938, 0.7324, 0.7585, 0.7324, 0.7585, 0.735, 0.7611, 0.7324, 0.9987, 0.7609, 0.9988, 0.7585, 0.9964, 0.7585, 1.001, 0.216, 1.001, 0.2143, 0.9987, 0.2139, 0.9988, 0.216, 0.9987, 0.7621, 0.9987, 0.7609, 0.9964, 0.7585, 0.9987, 0.7628, 0.9964, 0.7585, 0.9938, 0.7635, 0.9987, 0.7628, 0.9987, 0.7621, 0.9964, 0.7585, 0.006728, 0.2519, 0.008908, 0.2518, 0.008908, 0.7333, 0.006728, 0.7331, 0.9987, 0.7636, 0.9987, 0.7628, 0.9938, 0.7635, 0.7655, 0.7331, 0.7653, 0.7344, 0.7632, 0.7338, 0.7635, 0.7324, 0.9987, 0.7384, 0.9938, 0.7395, 0.9964, 0.7324, 0.9987, 0.7384, 0.9987, 0.7386, 0.9938, 0.7395, 0.008908, 0.2503, 0.008908, 0.2518, 0.006728, 0.2519, 0.006728, 0.2507, 0.9987, 0.737, 0.9987, 0.7384, 0.9964, 0.7324, 0.9987, 0.7367, 0.9964, 0.7324, 0.9988, 0.7324, 0.9987, 0.7367, 0.9988, 0.7324, 1.001, 0.7324, 0.9987, 0.7367, 0.9987, 0.737, 0.9964, 0.7324, 0.7661, 0.7367, 0.7656, 0.7324, 0.7659, 0.737, 0.2125, 0.7359, 0.2129, 0.7362, 0.2123, 0.7385, 0.2115, 0.7378, 0.211, 0.7374, 1.001, 0.7373, 0.9987, 0.737, 1.001, 0.7324, 1.001, 0.7373, 0.9987, 0.7384, 0.9987, 0.737, 0.216, 0.7395, 0.7585, 0.7395, 0.7585, 0.7374, 0.2148, 0.7372, 0.2143, 0.7393, 0.7605, 0.7369, 0.7604, 0.7392, 0.7614, 0.7389, 0.7609, 0.7367, 0.7585, 0.735, 0.7605, 0.7369, 0.7632, 0.2509, 0.7634, 0.2521, 0.7585, 0.2498, 0.7628, 0.25, 0.9938, 0.2524, 0.9938, 0.7324, 0.785, 0.7324, 0.785, 0.2524, 0.9987, 0.2117, 0.9987, 0.2139, 1.001, 0.2143, 1.001, 0.2125, 0.762, 0.7359, 0.7635, 0.7324, 0.7611, 0.7324, 0.9964, 0.7585, 0.9964, 0.216, 0.9938, 0.216, 0.9938, 0.7585, 0.9987, 0.2117, 0.9987, 0.2098, 0.9938, 0.2089, 0.9938, 0.211, 0.9987, 0.7609, 0.9987, 0.7621, 1.001, 0.7614, 1.001, 0.7604, 0.2225, 0.2134, 0.0138, 0.2134, 0.0138, 0.211, 0.2225, 0.211, 0.9938, 0.7585, 0.9938, 0.216, 0.996, 0.216, 0.996, 0.7585, 0.9964, 0.7324, 0.9938, 0.7324, 0.9938, 0.735, 0.9964, 0.7324, 0.9938, 0.735, 0.9938, 0.7374, 0.2089, 0.7395, 0.2063, 0.7324, 0.2073, 0.7374, 0.9964, 0.216, 0.9938, 0.211, 0.9938, 0.2134, 0.9964, 0.216, 0.9938, 0.2134, 0.9938, 0.216, 0.216, 0.7324, 0.2134, 0.7324, 0.216, 0.735, 0.9987, 0.7367, 1.001, 0.7324, 0.9988, 0.7324, 0.9987, 0.7367, 0.9988, 0.7324, 0.9964, 0.7324, 0.9987, 0.7386, 0.9964, 0.7324, 0.9938, 0.7395, 0.9987, 0.7386, 0.9987, 0.7367, 0.9964, 0.7324, 0.2098, 0.7386, 0.2089, 0.7324, 0.2084, 0.7367, 0.0138, 0.7395, 0.008908, 0.7386, 0.008908, 0.7369, 0.0138, 0.7374, 0.9987, 0.2117, 0.9938, 0.211, 0.9964, 0.216, 0.211, 0.7374, 0.211, 0.7324, 0.2089, 0.7324, 1.001, 0.7374, 1.001, 0.7324, 0.9987, 0.7386, 0.9987, 0.2139, 0.9987, 0.2117, 0.9964, 0.216, 0.2125, 0.7386, 0.211, 0.7324, 0.211, 0.7374, 0.9988, 0.216, 0.9987, 0.2139, 0.9964, 0.216, 0.9987, 0.2098, 0.9987, 0.2117, 1.001, 0.2125, 1.001, 0.211, 0.2136, 0.7367, 0.2134, 0.7324, 0.211, 0.7324, 0.2136, 0.7367, 0.211, 0.7324, 0.2125, 0.7386, 0.996, 0.7585, 0.996, 0.216, 0.9981, 0.216, 0.9981, 0.7585, 0.2148, 0.7372, 0.2134, 0.7324, 0.2136, 0.7367, 0.2148, 0.7372, 0.216, 0.735, 0.2134, 0.7324, 0.9987, 0.7647, 0.9987, 0.7636, 0.9938, 0.7635, 0.9938, 0.7656, 0.785, 0.761, 0.2225, 0.761, 0.2225, 0.7586, 0.785, 0.7586, 0.0138, 0.211, 0.0138, 0.2089, 0.008908, 0.2104, 0.008908, 0.2115, 0.01121, 0.7585, 0.009971, 0.216, 0.01185, 0.216, 0.008799, 0.7585, 0.008242, 0.216, 0.009971, 0.216, 0.008799, 0.7585, 0.009971, 0.216, 0.01121, 0.7585, 0.7585, 0.2453, 0.2125, 0.2489, 0.216, 0.2441, 0.006728, 0.7585, 0.008242, 0.216, 0.008799, 0.7585, 0.005138, 0.7585, 0.005138, 0.216, 0.006727, 0.2125, 0.7585, 0.2474, 0.2125, 0.2489, 0.7585, 0.2453, 0.008908, 0.7367, 0.008908, 0.7369, 0.006728, 0.736, 0.006728, 0.7359, 0.0138, 0.2134, 0.0138, 0.216, 0.01185, 0.216, 0.008242, 0.2077, 0.008242, 0.216, 0.006727, 0.2125, 0.0138, 0.211, 0.01185, 0.216, 0.009971, 0.216, 0.0138, 0.211, 0.0138, 0.2134, 0.01185, 0.216, 0.01185, 0.2524, 0.0138, 0.2474, 0.009971, 0.2524, 0.0138, 0.2498, 0.0138, 0.2474, 0.01185, 0.2524, 0.0138, 0.2524, 0.0138, 0.2498, 0.01185, 0.2524, 0.01012, 0.2115, 0.009971, 0.216, 0.008242, 0.216, 0.01012, 0.2115, 0.0138, 0.211, 0.009971, 0.216, 0.0138, 0.2453, 0.01012, 0.2458, 0.01012, 0.2479, 0.0138, 0.2474, 0.2094, 0.2458, 0.216, 0.2441, 0.2077, 0.2524, 0.2094, 0.2458, 0.2115, 0.2443, 0.216, 0.2441, 0.01012, 0.2479, 0.008242, 0.2524, 0.009971, 0.2524, 0.7611, 0.7324, 0.7601, 0.2524, 0.7593, 0.2524, 0.7585, 0.7324, 0.2079, 0.2479, 0.2094, 0.2458, 0.2077, 0.2524, 0.01012, 0.2479, 0.009971, 0.2524, 0.0138, 0.2474, 0.216, 0.2498, 0.216, 0.2524, 0.2134, 0.2524, 0.785, 0.2524, 0.785, 0.7324, 0.9938, 0.7324, 0.9938, 0.2524, 0.2125, 0.2489, 0.216, 0.2474, 0.211, 0.2524, 0.005138, 0.7324, 0.006727, 0.2489, 0.005138, 0.2524, 0.2089, 0.7324, 0.2077, 0.2524, 0.2125, 0.2489, 0.2089, 0.7324, 0.2125, 0.2489, 0.211, 0.7324, 0.008799, 0.7324, 0.009971, 0.2524, 0.008242, 0.2524, 0.008799, 0.7324, 0.008242, 0.2524, 0.006728, 0.7324, 0.01121, 0.7324, 0.01185, 0.2524, 0.009971, 0.2524, 0.01121, 0.7324, 0.009971, 0.2524, 0.008799, 0.7324, 0.01121, 0.7585, 0.01185, 0.216, 0.0138, 0.216, 0.0138, 0.7585, 0.008908, 0.2104, 0.0138, 0.2089, 0.008908, 0.2098, 0.008908, 0.7376, 0.008908, 0.7367, 0.006728, 0.7359, 0.006728, 0.7366, 0.008908, 0.2115, 0.01121, 0.216, 0.0138, 0.211, 0.785, 0.7364, 0.2225, 0.7364, 0.2225, 0.7343, 0.785, 0.7343, 0.9979, 0.2474, 0.9979, 0.246, 0.9938, 0.2453, 0.9938, 0.2474, 0.008908, 0.2126, 0.008799, 0.216, 0.01121, 0.216, 1.001, 0.7626, 1.001, 0.7614, 0.9987, 0.7621, 0.9987, 0.7628, 0.9987, 0.7636, 0.216, 0.735, 0.2134, 0.7324, 0.216, 0.7324, 0.008908, 0.2126, 0.008908, 0.2115, 0.006728, 0.2123, 0.008908, 0.2126, 0.01121, 0.216, 0.008908, 0.2115, 0.0138, 0.735, 0.0138, 0.7324, 0.01121, 0.7324, 0.0138, 0.2134, 0.0138, 0.211, 0.01121, 0.216, 0.0138, 0.216, 0.0138, 0.2134, 0.01121, 0.216, 0.2117, 0.7348, 0.211, 0.7324, 0.2134, 0.7324, 0.2123, 0.7385, 0.2129, 0.7362, 0.216, 0.7374, 0.216, 0.7395, 0.008908, 0.2463, 0.0138, 0.2453, 0.0138, 0.2474, 0.008908, 0.2478, 0.008908, 0.2518, 0.01121, 0.2524, 0.01121, 0.7324, 0.008908, 0.7333, 0.2129, 0.7362, 0.216, 0.735, 0.216, 0.7374, 0.9979, 0.246, 0.9979, 0.2477, 0.9938, 0.2474, 0.9938, 0.2453, 0.2225, 0.2165, 0.785, 0.2165, 0.785, 0.2191, 0.2225, 0.2191, 0.008908, 0.7345, 0.01121, 0.7324, 0.008799, 0.7324, 0.008908, 0.7345, 0.008799, 0.7324, 0.006728, 0.7324, 0.008908, 0.7356, 0.01121, 0.7324, 0.008908, 0.7345, 0.008908, 0.7356, 0.008908, 0.7345, 0.006728, 0.7324, 0.2225, 0.2141, 0.785, 0.2141, 0.785, 0.2121, 0.2225, 0.2121, 0.008908, 0.7367, 0.01121, 0.7324, 0.008908, 0.7356, 0.008908, 0.7367, 0.006728, 0.7324, 0.006728, 0.7359, 0.2084, 0.7367, 0.2079, 0.7356, 0.2089, 0.7324, 0.7585, 0.7374, 0.7605, 0.7369, 0.7585, 0.735, 0.216, 0.735, 0.2148, 0.7372, 0.7611, 0.7324, 0.7611, 0.2524, 0.7634, 0.2521, 0.7635, 0.2524, 0.7635, 0.7324, 0.7632, 0.7338, 0.7609, 0.7367, 0.7613, 0.7364, 0.762, 0.7359, 0.7611, 0.7324, 0.7585, 0.735, 0.2063, 0.735, 0.206, 0.7324, 0.206, 0.2524, 0.2063, 0.2498, 0.2105, 0.2505, 0.2095, 0.253, 0.2091, 0.2555, 0.2091, 0.7293, 0.2095, 0.7319, 0.2105, 0.7343, 0.2121, 0.7364, 0.2141, 0.738, 0.2165, 0.739, 0.2191, 0.7393, 0.756, 0.7393, 0.7586, 0.739, 0.761, 0.738, 0.7631, 0.7364, 0.7647, 0.7343, 0.7657, 0.7319, 0.766, 0.7293, 0.766, 0.2555, 0.7657, 0.253, 0.7647, 0.2505, 0.7631, 0.2485, 0.761, 0.2469, 0.7586, 0.2459, 0.756, 0.2455, 0.2191, 0.2455, 0.2165, 0.2459, 0.2141, 0.2469, 0.2121, 0.2485, 0.2089, 0.2453, 0.211, 0.2438, 0.2134, 0.2428, 0.216, 0.2424, 0.7585, 0.2424, 0.7611, 0.2428, 0.7635, 0.2438, 0.7656, 0.2453, 0.7672, 0.2474, 0.7682, 0.2498, 0.7685, 0.2524, 0.7685, 0.7324, 0.7682, 0.735, 0.7672, 0.7374, 0.7656, 0.7395, 0.7635, 0.7411, 0.7611, 0.7421, 0.7585, 0.7424, 0.216, 0.7424, 0.2134, 0.7421, 0.211, 0.7411, 0.2089, 0.7395, 0.2073, 0.7374, 0.008908, 0.7376, 0.01121, 0.7324, 0.008908, 0.7367, 0.2225, 0.2089, 0.0138, 0.2089, 0.0138, 0.211, 0.2225, 0.211, 0.008799, 0.7585, 0.008799, 0.216, 0.006728, 0.216, 0.006728, 0.7585, 0.2225, 0.211, 0.0138, 0.211, 0.0138, 0.2134, 0.2225, 0.2134, 0.216, 0.7324, 0.7585, 0.7324, 0.7585, 0.735, 0.216, 0.735, 0.0138, 0.7324, 0.2225, 0.7324, 0.2225, 0.735, 0.0138, 0.735, 0.2148, 0.7372, 0.2136, 0.7367, 0.2125, 0.7386, 0.2143, 0.7393, 0.996, 0.2524, 0.9964, 0.7324, 0.9938, 0.7324, 0.9938, 0.2524, 0.008908, 0.7333, 0.01121, 0.7324, 0.008908, 0.7345, 0.7611, 0.7324, 0.7585, 0.735, 0.7585, 0.7324, 0.0138, 0.7611, 0.0138, 0.7585, 0.01121, 0.7585, 0.0138, 0.7635, 0.0138, 0.7611, 0.01121, 0.7585, 0.7656, 0.7395, 0.7635, 0.7411, 0.7585, 0.7421, 0.0138, 0.735, 0.0138, 0.7374, 0.01121, 0.7324, 0.0138, 0.7324, 0.0138, 0.735, 0.01121, 0.7324, 0.7628, 0.7348, 0.7585, 0.7374, 0.7585, 0.735, 0.7635, 0.7374, 0.7585, 0.7395, 0.7585, 0.7374, 0.7632, 0.7338, 0.7628, 0.7348, 0.7585, 0.735, 0.7632, 0.7338, 0.7585, 0.735, 0.7611, 0.7324, 0.008908, 0.7628, 0.01121, 0.7585, 0.008799, 0.7585, 0.008908, 0.7628, 0.008799, 0.7585, 0.006728, 0.7585, 0.2129, 0.7362, 0.2125, 0.7359, 0.2117, 0.7348, 0.2134, 0.7324, 0.216, 0.735, 0.763, 0.248, 0.7585, 0.2479, 0.763, 0.2524, 0.7639, 0.2492, 0.7647, 0.7359, 0.7585, 0.7374, 0.7628, 0.7348, 0.008908, 0.7646, 0.01121, 0.7585, 0.008908, 0.7628, 0.7646, 0.7387, 0.7628, 0.74, 0.7585, 0.7395, 0.008908, 0.7646, 0.0138, 0.7656, 0.01121, 0.7585, 0.008908, 0.7647, 0.006728, 0.7585, 0.006728, 0.7635, 0.7647, 0.7386, 0.7646, 0.7387, 0.7585, 0.7395, 0.008908, 0.7647, 0.0138, 0.7656, 0.008908, 0.7646, 0.2225, 0.7585, 0.0138, 0.7585, 0.0138, 0.216, 0.2225, 0.216, 0.7613, 0.7364, 0.7609, 0.7367, 0.7605, 0.7369, 0.7614, 0.7389, 0.7626, 0.7382, 0.01185, 0.2524, 0.01121, 0.7324, 0.0138, 0.7324, 0.0138, 0.2524, 0.211, 0.7324, 0.2117, 0.7348, 0.2098, 0.7359, 0.2089, 0.7324, 0.9979, 0.763, 0.9979, 0.7649, 0.9938, 0.7656, 0.9938, 0.7635, 0.0138, 0.7611, 0.2225, 0.7611, 0.2225, 0.7585, 0.0138, 0.7585, 0.008908, 0.7367, 0.0138, 0.7374, 0.008908, 0.7369, 1.002, 0.248, 1.002, 0.2492, 0.9979, 0.2477, 0.9979, 0.246, 0.008908, 0.7367, 0.01121, 0.7324, 0.0138, 0.7374, 0.0138, 0.2453, 0.2225, 0.2453, 0.2225, 0.2474, 0.0138, 0.2474, 0.008908, 0.7348, 0.01121, 0.7324, 0.008908, 0.7367, 0.216, 0.2509, 0.216, 0.2494, 0.213, 0.2524, 0.2145, 0.2524, 0.008908, 0.7345, 0.01121, 0.7324, 0.008908, 0.7348, 0.01121, 0.7585, 0.01121, 0.216, 0.008799, 0.216, 0.008799, 0.7585, 0.01121, 0.7324, 0.01121, 0.2524, 0.0138, 0.2524, 0.0138, 0.7324, 0.762, 0.7359, 0.7613, 0.7364, 0.7626, 0.7382, 0.7637, 0.7373, 0.008908, 0.7628, 0.008799, 0.7585, 0.01121, 0.7585, 0.008908, 0.7628, 0.01121, 0.7585, 0.008908, 0.7644, 0.7628, 0.2448, 0.7644, 0.246, 0.7585, 0.2453, 0.7585, 0.2498, 0.7611, 0.2524, 0.7585, 0.2524, 0.0138, 0.2498, 0.0138, 0.2524, 0.01121, 0.2524, 0.0138, 0.2474, 0.0138, 0.2498, 0.01121, 0.2524, 0.7635, 0.2438, 0.7656, 0.2453, 0.7585, 0.2428, 0.0138, 0.7611, 0.0138, 0.7635, 0.01121, 0.7585, 0.0138, 0.7585, 0.0138, 0.7611, 0.01121, 0.7585, 0.7634, 0.2521, 0.7611, 0.2524, 0.7585, 0.2498, 0.7628, 0.25, 0.7585, 0.2498, 0.7585, 0.2474, 0.2145, 0.2524, 0.2134, 0.7324, 0.216, 0.7324, 0.216, 0.2524, 0.762, 0.7359, 0.7637, 0.7373, 0.7656, 0.7324, 0.7635, 0.7324, 0.008908, 0.2478, 0.008908, 0.2482, 0.006728, 0.249, 0.006728, 0.2487, 0.7654, 0.2507, 0.7656, 0.2519, 0.7635, 0.2524, 0.7634, 0.2521, 0.7632, 0.2509, 0.7652, 0.2503, 0.008908, 0.2482, 0.008908, 0.2498, 0.006728, 0.2503, 0.006728, 0.249, 0.7635, 0.7324, 0.7635, 0.2524, 0.7656, 0.2519, 0.7655, 0.7331, 0.7645, 0.2487, 0.7628, 0.25, 0.7585, 0.2474, 0.008908, 0.2126, 0.006728, 0.2123, 0.006728, 0.216, 0.008799, 0.216, 0.008908, 0.2503, 0.01121, 0.2524, 0.008908, 0.2518, 0.7656, 0.7324, 0.7649, 0.2524, 0.763, 0.2524, 0.7635, 0.7324, 0.008908, 0.2498, 0.01121, 0.2524, 0.008908, 0.2503, 0.2225, 0.2498, 0.0138, 0.2498, 0.0138, 0.2524, 0.2225, 0.2524, 0.7635, 0.2474, 0.7585, 0.2474, 0.7585, 0.2453, 0.7635, 0.2474, 0.7645, 0.2487, 0.7585, 0.2474, 0.008908, 0.2482, 0.01121, 0.2524, 0.008908, 0.2498, 0.008908, 0.2482, 0.0138, 0.2474, 0.01121, 0.2524, 0.7585, 0.7324, 0.216, 0.7324, 0.216, 0.735, 0.7585, 0.735, 0.9964, 0.7324, 0.996, 0.2524, 0.9938, 0.2524, 0.9938, 0.7324, 0.008908, 0.2463, 0.008908, 0.2478, 0.006728, 0.2487, 0.006728, 0.2474, 0.008908, 0.2478, 0.0138, 0.2474, 0.008908, 0.2482, 0.0138, 0.735, 0.2225, 0.735, 0.2225, 0.7324, 0.0138, 0.7324, 0.008908, 0.7644, 0.01121, 0.7585, 0.0138, 0.7656, 0.008908, 0.7644, 0.006728, 0.7635, 0.006728, 0.7585, 0.008908, 0.7644, 0.0138, 0.7656, 0.008908, 0.7647, 0.7644, 0.246, 0.7647, 0.2463, 0.7635, 0.2474, 0.008908, 0.7628, 0.006728, 0.7585, 0.008799, 0.7585, 0.216, 0.7324, 0.216, 0.2524, 0.7585, 0.2524, 0.7585, 0.7324, 0.785, 0.2505, 0.2225, 0.2505, 0.2225, 0.253, 0.785, 0.253])
me_shape_7_indexedfaceset.materials.append(mat_metal_pins)
me_shape_7_indexedfaceset.materials.append(mat_cap_ceramic_1)
me_shape_7_indexedfaceset.use_remesh_fix_poles = True
me_shape_7_indexedfaceset.use_remesh_preserve_attributes = False
me_shape_7_indexedfaceset.update()

# ---- objects
ob_c_0603_1608metric = bpy.data.objects.new('C_0603_1608Metric', me_shape_7_indexedfaceset)

# ---- transforms, parenting, visibility, modifiers, constraints
ob_c_0603_1608metric.location = (0.0, 0.0, 0.0)
ob_c_0603_1608metric.scale = (1.421, 4.47, 2.54)
ob_c_0603_1608metric.lineart.crease_threshold = 0.0
_m = ob_c_0603_1608metric.modifiers.new('Auto Smooth', 'NODES')
_m.node_group = ng_auto_smooth
_gi = [s.identifier for s in ng_auto_smooth.interface.items_tree if s.item_type == 'SOCKET' and s.in_out == 'INPUT']
_m[_gi[1]] = 0.5236  # Angle

# ---- collection membership
col_collection.objects.link(ob_c_0603_1608metric)

# ---- scene / render settings (as saved in the file)
scene.frame_start = 1; scene.frame_end = 250; scene.frame_set(1)
scene.render.engine = 'BLENDER_EEVEE_NEXT'
scene.cycles.use_denoising = False
scene.cycles.samples = 128
scene.cycles.sampling_pattern = 'TABULATED_SOBOL'
scene.cycles.use_adaptive_sampling = False
scene.cycles.use_light_tree = False
scene.eevee.ray_tracing_options.trace_max_roughness = 0.0
scene.view_settings.view_transform = 'Filmic'
bpy.context.view_layer.update()

# ---- added for rendering (the .blend has no active camera and no usable light): camera, sun
cam_auto = bpy.data.cameras.new('AutoCamera')
cam_auto.lens = 50.0
cam_auto.sensor_width = 36.0
cam_auto.clip_end = 1000.0
ob_auto_camera = bpy.data.objects.new('AutoCamera', cam_auto)
scene.collection.objects.link(ob_auto_camera)
ob_auto_camera.location = (1.83873, -2.20647, 1.87098)
ob_auto_camera.rotation_euler = (1.09748, -7.21219e-08, 0.694738)
scene.camera = ob_auto_camera
light_auto_sun = bpy.data.lights.new('AutoSun', 'SUN')
light_auto_sun.energy = 3.0
light_auto_sun.angle = 0.0523599
ob_auto_sun = bpy.data.objects.new('AutoSun', light_auto_sun)
scene.collection.objects.link(ob_auto_sun)
ob_auto_sun.rotation_euler = (0.872665, 0.174533, 0.523599)
bpy.context.view_layer.update()
